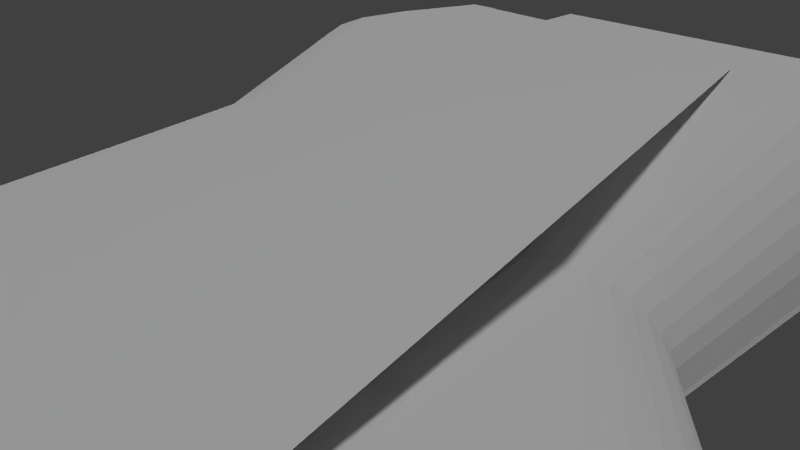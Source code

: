 # Source: 28_barkely_hide_bones.blend  (saved by Blender 2.76.0; exported with 4.5.12 LTS)
import bpy
from mathutils import Matrix  # noqa: F401  (used for matrix-valued properties, if any)

bpy.ops.wm.read_factory_settings(use_empty=True)
scene = bpy.context.scene
scene.name = 'Scene'

# ---- collections
col_collection_1 = bpy.data.collections.new('Collection 1'); scene.collection.children.link(col_collection_1)

# ---- materials (node trees are filled in below, after node groups)
mat_material_002 = bpy.data.materials.new('Material.002')
mat_material_002.alpha_threshold = 0.0
mat_material_002.use_transparent_shadow = False
mat_material_002.roughness = 0.5
mat_material_001 = bpy.data.materials.new('Material.001')
mat_material_001.alpha_threshold = 0.0
mat_material_001.use_transparent_shadow = False
mat_material_001.roughness = 0.5

# ---- material node trees

# ---- world
world_world = bpy.data.worlds.new('World'); scene.world = world_world
world_world.color = (0.05088, 0.05088, 0.05088)
world_world.use_sun_shadow = False
world_world.sun_shadow_jitter_overblur = 0.0
world_world.cycles.sampling_method = 'MANUAL'
world_world.cycles.sample_map_resolution = 256

# ---- cameras
cam_camera = bpy.data.cameras.new('Camera')
cam_camera.clip_end = 100.0
cam_camera.lens = 35.0
cam_camera.sensor_width = 32.0
cam_camera.sensor_height = 18.0
cam_camera.ortho_scale = 7.314
cam_camera.dof.focus_distance = 0.0
cam_camera.dof.aperture_fstop = 128.0

# ---- lights
light_hemi_001 = bpy.data.lights.new('Hemi.001', 'SUN')
light_hemi_001.transmission_factor = 0.0
light_hemi_001.angle = 0.1993
light_hemi_001.energy = 1.0
light_hemi_001.shadow_buffer_clip_start = 0.5
light_hemi_001.shadow_soft_size = 0.1
light_hemi_001.shadow_cascade_max_distance = 1000.0
light_hemi_001.cycles.use_multiple_importance_sampling = False
light_point_001 = bpy.data.lights.new('Point.001', 'POINT')
light_point_001.transmission_factor = 0.0
light_point_001.energy = 100.0
light_point_001.shadow_buffer_clip_start = 0.5
light_point_001.shadow_soft_size = 10.0
light_point_001.shadow_maximum_resolution = 0.006
light_point_001.use_absolute_resolution = True
light_point_001.cycles.use_multiple_importance_sampling = False
light_point = bpy.data.lights.new('Point', 'POINT')
light_point.transmission_factor = 0.0
light_point.energy = 100.0
light_point.shadow_buffer_clip_start = 0.5
light_point.shadow_soft_size = 10.0
light_point.shadow_maximum_resolution = 0.006
light_point.use_absolute_resolution = True
light_point.cycles.use_multiple_importance_sampling = False
light_hemi = bpy.data.lights.new('Hemi', 'SUN')
light_hemi.transmission_factor = 0.0
light_hemi.angle = 2.942
light_hemi.energy = 1.0
light_hemi.shadow_buffer_clip_start = 0.5
light_hemi.shadow_soft_size = 10.0
light_hemi.shadow_cascade_max_distance = 1000.0
light_hemi.cycles.use_multiple_importance_sampling = False

# ---- meshes
me_cylinder_002 = bpy.data.meshes.new('Cylinder.002')
me_cylinder_002.from_pydata([(144.1, 100.0, -89.22), (144.1, 100.0, 110.8), (144.1, -100.0, -89.22), (144.1, -100.0, 110.8), (124.6, -98.08, -89.22), (124.6, 98.08, -89.22), (-121.2, 100.0, -113.0), (-68.8, 100.0, 86.2), (-101.8, -98.08, -113.6), (-159.4, -92.39, -111.9), (-106.9, -92.39, 87.32), (-124.1, -83.15, 87.82), (-231.5, -3.04, -126.9), (-231.5, 3.04, -126.9), (-165.8, -3.04, -224.5), (-165.8, 3.04, -224.5), (353.9, -3.04, -83.08), (353.9, 3.04, -83.08), (419.6, -3.04, -180.7), (419.6, 3.04, -180.7), (165.4, 100.0, -87.62), (234.6, 100.0, 102.9), (194.6, 98.08, -86.9), (261.5, 98.08, 98.77), (215.9, 92.39, -86.71), (283.0, 92.39, 96.14), (233.2, 83.15, -86.71), (299.1, 83.15, 94.08), (248.3, 70.71, -86.71), (310.3, 70.71, 91.74), (260.8, 55.56, -86.71), (314.6, 55.56, 86.92), (270.0, 38.27, -86.71), (318.7, 38.27, 83.84), (275.7, 19.51, -86.71), (324.4, 19.51, 83.84), (277.6, 3.776e-06, -86.71), (326.3, 1.189e-05, 83.84), (275.7, -19.51, -86.71), (324.4, -19.51, 83.84), (270.0, -38.27, -86.71), (318.7, -38.27, 83.84), (260.8, -55.56, -86.71), (314.6, -55.56, 86.92), (248.3, -70.71, -86.71), (310.3, -70.71, 91.74), (233.2, -83.15, -86.71), (299.1, -83.15, 94.08), (215.9, -92.39, -86.71), (283.0, -92.39, 96.14), (194.6, -98.08, -86.9), (261.5, -98.08, 98.77), (165.4, -100.0, -87.62), (234.6, -100.0, 102.9), (116.1, -98.08, -76.62), (164.0, -98.08, 113.7), (93.77, -92.39, -71.33), (124.6, -92.39, 119.1), (75.53, -83.15, -69.91), (103.8, -83.15, 117.0), (60.38, -70.71, -69.91), (81.58, -70.71, 112.8), (47.94, -55.56, -69.91), (62.31, -55.56, 108.7), (38.7, -38.27, -69.91), (53.07, -38.27, 108.7), (33.72, -19.51, -70.97), (47.33, -19.51, 106.0), (34.15, 8.941e-05, -74.45), (45.4, 9.493e-05, 105.5), (33.72, 19.51, -70.97), (47.33, 19.51, 106.0), (38.7, 38.27, -69.91), (53.07, 38.27, 108.7), (47.94, 55.56, -69.91), (62.31, 55.56, 108.7), (60.38, 70.71, -69.91), (81.58, 70.71, 112.8), (75.53, 83.15, -69.91), (103.8, 83.15, 117.0), (93.77, 92.39, -71.33), (124.6, 92.39, 119.1), (116.1, 98.08, -76.62), (164.0, 98.08, 113.7), (-121.2, 100.0, -113.0), (-91.18, 100.0, 93.41), (-101.8, 98.08, -113.6), (-57.02, 98.08, 91.02), (-83.12, 92.39, -114.1), (-26.6, 92.39, 90.17), (-65.89, 83.15, -114.7), (-9.401, 83.15, 88.46), (-50.8, 70.71, -115.1), (5.573, 70.71, 87.18), (-38.41, 55.56, -115.5), (17.62, 55.56, 85.44), (-29.2, 38.27, -115.7), (26.24, 38.27, 82.8), (-23.54, 19.51, -115.9), (30.96, 19.51, 78.79), (-21.62, 1.077e-05, -115.9), (30.57, 1.481e-05, 69.39), (-23.54, -19.51, -115.9), (30.96, -19.51, 78.79), (-29.2, -38.27, -115.7), (26.24, -38.27, 82.8), (-38.41, -55.56, -115.5), (17.62, -55.56, 85.44), (-50.8, -70.71, -115.1), (5.573, -70.71, 87.18), (-65.89, -83.15, -114.7), (-9.401, -83.15, 88.46), (-83.12, -92.39, -114.1), (-26.6, -92.39, 90.17), (-101.8, -98.08, -113.6), (-57.02, -98.08, 91.02), (-121.2, -100.0, -113.0), (-91.18, -100.0, 93.41), (-167.1, -98.08, -94.94), (-117.5, -98.08, 91.33), (-196.9, -92.39, -87.03), (-139.7, -92.39, 90.53), (-217.1, -83.15, -84.56), (-158.2, -83.15, 90.08), (-232.2, -70.71, -84.11), (-173.7, -70.71, 88.99), (-244.6, -55.56, -83.75), (-186.7, -55.56, 86.67), (-253.8, -38.27, -83.48), (-197.0, -38.27, 82.38), (-259.4, -19.51, -83.32), (-204.7, -19.51, 74.46), (-261.4, 9.078e-05, -83.26), (-206.6, 0.0001024, 74.52), (-259.4, 19.51, -83.32), (-204.7, 19.51, 74.46), (-253.8, 38.27, -83.48), (-197.0, 38.27, 82.38), (-244.6, 55.56, -83.75), (-186.7, 55.56, 86.67), (-232.2, 70.71, -84.11), (-173.7, 70.71, 88.99), (-217.1, 83.15, -84.56), (-158.2, 83.15, 90.08), (-196.9, 92.39, -87.03), (-139.7, 92.39, 90.53), (-167.1, 98.08, -94.94), (-117.5, 98.08, 91.33), (-99.8, 94.67, -13.46), (-83.17, 92.95, -14.02), (-66.01, 87.61, -14.54), (-49.75, 78.89, -15.02), (-35.51, 67.15, -15.43), (-23.81, 52.84, -15.77), (-15.12, 36.53, -16.03), (-9.772, 18.82, -16.18), (-7.965, 0.4039, -16.24), (-9.772, -18.01, -16.18), (-15.12, -35.72, -16.03), (-23.81, -52.04, -15.77), (-35.51, -66.34, -15.43), (-49.75, -78.08, -15.02), (-66.01, -86.8, -14.54), (-83.17, -92.2, -14.02), (-99.8, -94.11, -13.46), (-113.4, -92.58, -12.88), (-131.0, -87.2, -12.36), (-147.3, -78.48, -11.89), (-161.5, -66.74, -11.47), (-173.2, -52.44, -11.13), (-181.9, -36.12, -10.87), (-187.2, -18.41, -10.72), (-189.0, 9.464e-05, -10.66), (-187.2, 18.41, -10.72), (-181.9, 36.12, -10.87), (-173.2, 52.44, -11.13), (-161.5, 66.74, -11.47), (-147.3, 78.48, -11.89), (-131.0, 87.2, -12.36), (-113.4, 92.58, -12.88), (144.1, 62.47, 10.78), (156.3, 61.27, 10.78), (168.0, 57.72, 10.78), (178.8, 51.95, 10.78), (188.3, 44.18, 10.78), (196.0, 34.71, 10.78), (201.8, 23.91, 10.78), (205.4, 12.19, 10.78), (206.6, 1.317e-05, 10.78), (205.4, -12.19, 10.78), (201.8, -23.91, 10.78), (196.0, -34.71, 10.78), (188.3, -44.18, 10.78), (178.8, -51.95, 10.78), (168.0, -57.72, 10.78), (156.3, -61.27, 10.78), (144.1, -62.47, 10.78), (131.9, -61.27, 10.78), (120.2, -57.72, 10.78), (109.4, -51.95, 10.78), (99.91, -44.18, 10.78), (92.14, -34.71, 10.78), (86.37, -23.91, 10.78), (82.81, -12.19, 10.78), (81.61, 6.878e-05, 10.78), (82.81, 12.19, 10.78), (86.37, 23.91, 10.78), (92.14, 34.71, 10.78), (99.91, 44.18, 10.78), (109.4, 51.95, 10.78), (120.2, 57.72, 10.78), (131.9, 61.27, 10.78)], [], [(0, 1, 7, 6), (1, 3, 10, 7), (3, 2, 9, 11), (5, 4, 8, 6), (13, 15, 14, 12), (15, 19, 18, 14), (19, 17, 16, 18), (17, 13, 12, 16), (12, 14, 18, 16), (17, 19, 15, 13), (180, 21, 23, 181), (181, 23, 25, 182), (182, 25, 27, 183), (183, 27, 29, 184), (184, 29, 31, 185), (185, 31, 33, 186), (186, 33, 35, 187), (187, 35, 37, 188), (188, 37, 39, 189), (189, 39, 41, 190), (190, 41, 43, 191), (191, 43, 45, 192), (192, 45, 47, 193), (193, 47, 49, 194), (194, 49, 51, 195), (195, 51, 53, 196), (196, 53, 55, 197), (197, 55, 57, 198), (198, 57, 59, 199), (199, 59, 61, 200), (200, 61, 63, 201), (201, 63, 65, 202), (202, 65, 67, 203), (203, 67, 69, 204), (204, 69, 71, 205), (205, 71, 73, 206), (206, 73, 75, 207), (207, 75, 77, 208), (208, 77, 79, 209), (209, 79, 81, 210), (23, 21, 83, 81, 79, 77, 75, 73, 71, 69, 67, 65, 63, 61, 59, 57, 55, 53, 51, 49, 47, 45, 43, 41, 39, 37, 35, 33, 31, 29, 27, 25), (211, 83, 21, 180), (210, 81, 83, 211), (20, 22, 24, 26, 28, 30, 32, 34, 36, 38, 40, 42, 44, 46, 48, 50, 52, 54, 56, 58, 60, 62, 64, 66, 68, 70, 72, 74, 76, 78, 80, 82), (148, 85, 87, 149), (149, 87, 89, 150), (150, 89, 91, 151), (151, 91, 93, 152), (152, 93, 95, 153), (153, 95, 97, 154), (154, 97, 99, 155), (155, 99, 101, 156), (156, 101, 103, 157), (157, 103, 105, 158), (158, 105, 107, 159), (159, 107, 109, 160), (160, 109, 111, 161), (161, 111, 113, 162), (162, 113, 115, 163), (163, 115, 117, 164), (164, 117, 119, 165), (165, 119, 121, 166), (166, 121, 123, 167), (167, 123, 125, 168), (168, 125, 127, 169), (169, 127, 129, 170), (170, 129, 131, 171), (171, 131, 133, 172), (172, 133, 135, 173), (173, 135, 137, 174), (174, 137, 139, 175), (175, 139, 141, 176), (176, 141, 143, 177), (177, 143, 145, 178), (87, 85, 147, 145, 143, 141, 139, 137, 135, 133, 131, 129, 127, 125, 123, 121, 119, 117, 115, 113, 111, 109, 107, 105, 103, 101, 99, 97, 95, 93, 91, 89), (179, 147, 85, 148), (178, 145, 147, 179), (84, 86, 88, 90, 92, 94, 96, 98, 100, 102, 104, 106, 108, 110, 112, 114, 116, 118, 120, 122, 124, 126, 128, 130, 132, 134, 136, 138, 140, 142, 144, 146), (140, 176, 177, 142), (142, 177, 178, 144), (146, 179, 148, 84), (144, 178, 179, 146), (138, 175, 176, 140), (136, 174, 175, 138), (134, 173, 174, 136), (132, 172, 173, 134), (130, 171, 172, 132), (128, 170, 171, 130), (126, 169, 170, 128), (124, 168, 169, 126), (122, 167, 168, 124), (120, 166, 167, 122), (118, 165, 166, 120), (116, 164, 165, 118), (114, 163, 164, 116), (112, 162, 163, 114), (110, 161, 162, 112), (108, 160, 161, 110), (106, 159, 160, 108), (104, 158, 159, 106), (102, 157, 158, 104), (100, 156, 157, 102), (98, 155, 156, 100), (96, 154, 155, 98), (94, 153, 154, 96), (92, 152, 153, 94), (90, 151, 152, 92), (88, 150, 151, 90), (86, 149, 150, 88), (84, 148, 149, 86), (80, 210, 211, 82), (82, 211, 180, 20), (78, 209, 210, 80), (76, 208, 209, 78), (74, 207, 208, 76), (72, 206, 207, 74), (70, 205, 206, 72), (68, 204, 205, 70), (66, 203, 204, 68), (64, 202, 203, 66), (62, 201, 202, 64), (60, 200, 201, 62), (58, 199, 200, 60), (56, 198, 199, 58), (54, 197, 198, 56), (52, 196, 197, 54), (50, 195, 196, 52), (48, 194, 195, 50), (46, 193, 194, 48), (44, 192, 193, 46), (42, 191, 192, 44), (40, 190, 191, 42), (38, 189, 190, 40), (36, 188, 189, 38), (34, 187, 188, 36), (32, 186, 187, 34), (30, 185, 186, 32), (28, 184, 185, 30), (26, 183, 184, 28), (24, 182, 183, 26), (22, 181, 182, 24), (20, 180, 181, 22)])
me_cylinder_002.polygons.foreach_set('material_index', [0, 0, 0, 0, 1, 1, 1, 1, 1, 1, 1, 1, 1, 1, 1, 1, 1, 1, 1, 1, 1, 1, 1, 1, 1, 1, 1, 1, 1, 1, 1, 1, 1, 1, 1, 1, 1, 1, 1, 1, 1, 1, 1, 1, 1, 1, 1, 1, 1, 1, 1, 1, 1, 1, 1, 1, 1, 1, 1, 1, 1, 1, 1, 1, 1, 1, 1, 1, 1, 1, 1, 1, 1, 1, 1, 1, 1, 1, 1, 1, 1, 1, 1, 1, 1, 1, 1, 1, 1, 1, 1, 1, 1, 1, 1, 1, 1, 1, 1, 1, 1, 1, 1, 1, 1, 1, 1, 1, 1, 1, 1, 1, 1, 1, 1, 1, 1, 1, 1, 1, 1, 1, 1, 1, 1, 1, 1, 1, 1, 1, 1, 1, 1, 1, 1, 1, 1, 1, 1, 1, 1, 1])
_uv = me_cylinder_002.uv_layers.new(name='UVMap')
_uv.uv.foreach_set('vector', [0.0, 0.0, 0.0, 0.0, 0.0, 0.0, 0.0, 0.0, 0.0, 0.0, 0.0, 0.0, 0.0, 0.0, 0.0, 0.0, 0.0, 0.0, 0.0, 0.0, 0.0, 0.0, 0.0, 0.0, 0.0, 0.0, 0.0, 0.0, 0.0, 0.0, 0.0, 0.0, 0.8343, 0.8036, 0.8251, 0.8975, 0.8251, 0.8975, 0.8343, 0.8036, 0.8251, 0.8975, 0.6281, 0.8921, 0.6281, 0.8921, 0.8251, 0.8975, 0.6281, 0.8921, 0.6308, 0.7969, 0.6308, 0.7969, 0.6281, 0.8921, 0.6308, 0.7969, 0.8343, 0.8036, 0.8343, 0.8036, 0.6308, 0.7969, 0.8343, 0.8036, 0.8251, 0.8975, 0.6281, 0.8921, 0.6308, 0.7969, 0.3532, 0.7877, 0.3479, 0.8829, 0.1396, 0.883, 0.137, 0.7879, 0.6865, 0.6915, 0.6508, 0.6084, 0.6426, 0.6137, 0.6825, 0.6921, 0.6825, 0.6921, 0.6426, 0.6137, 0.636, 0.6174, 0.6787, 0.6927, 0.6787, 0.6927, 0.636, 0.6174, 0.631, 0.6203, 0.6752, 0.6933, 0.6752, 0.6933, 0.631, 0.6203, 0.6277, 0.6231, 0.6721, 0.6938, 0.6721, 0.6938, 0.6277, 0.6231, 0.627, 0.6281, 0.6695, 0.6942, 0.6695, 0.6942, 0.627, 0.6281, 0.6262, 0.6313, 0.6676, 0.6945, 0.6676, 0.6945, 0.6262, 0.6313, 0.6243, 0.6316, 0.6665, 0.6946, 0.6665, 0.6946, 0.6243, 0.6316, 0.6237, 0.6317, 0.6661, 0.6947, 0.6661, 0.6947, 0.6237, 0.6317, 0.6243, 0.6316, 0.6665, 0.6946, 0.6665, 0.6946, 0.6243, 0.6316, 0.6262, 0.6313, 0.6676, 0.6945, 0.6676, 0.6945, 0.6262, 0.6313, 0.627, 0.6281, 0.6695, 0.6942, 0.6695, 0.6942, 0.627, 0.6281, 0.6277, 0.6231, 0.6721, 0.6938, 0.6721, 0.6938, 0.6277, 0.6231, 0.631, 0.6203, 0.6752, 0.6933, 0.6752, 0.6933, 0.631, 0.6203, 0.636, 0.6174, 0.6787, 0.6927, 0.6787, 0.6927, 0.636, 0.6174, 0.6426, 0.6137, 0.6825, 0.6921, 0.6825, 0.6921, 0.6426, 0.6137, 0.6508, 0.6084, 0.6865, 0.6915, 0.6865, 0.6915, 0.6508, 0.6084, 0.6657, 0.5994, 0.6905, 0.6909, 0.6905, 0.6909, 0.6657, 0.5994, 0.679, 0.5961, 0.6943, 0.6903, 0.6943, 0.6903, 0.679, 0.5961, 0.6862, 0.5971, 0.6979, 0.6898, 0.6979, 0.6898, 0.6862, 0.5971, 0.6941, 0.6001, 0.701, 0.6893, 0.701, 0.6893, 0.6941, 0.6001, 0.701, 0.6031, 0.7035, 0.6889, 0.7035, 0.6889, 0.701, 0.6031, 0.704, 0.6026, 0.7054, 0.6886, 0.7054, 0.6886, 0.704, 0.6026, 0.7063, 0.605, 0.7066, 0.6884, 0.7066, 0.6884, 0.7063, 0.605, 0.707, 0.6054, 0.707, 0.6884, 0.707, 0.6884, 0.707, 0.6054, 0.7063, 0.605, 0.7066, 0.6884, 0.7066, 0.6884, 0.7063, 0.605, 0.704, 0.6026, 0.7054, 0.6886, 0.7054, 0.6886, 0.704, 0.6026, 0.701, 0.6031, 0.7035, 0.6889, 0.7035, 0.6889, 0.701, 0.6031, 0.6941, 0.6001, 0.701, 0.6893, 0.701, 0.6893, 0.6941, 0.6001, 0.6862, 0.5971, 0.6979, 0.6898, 0.6979, 0.6898, 0.6862, 0.5971, 0.679, 0.5961, 0.6943, 0.6903, 0.6426, 0.6137, 0.6508, 0.6084, 0.6657, 0.5994, 0.679, 0.5961, 0.6862, 0.5971, 0.6941, 0.6001, 0.701, 0.6031, 0.704, 0.6026, 0.7063, 0.605, 0.707, 0.6054, 0.7063, 0.605, 0.704, 0.6026, 0.701, 0.6031, 0.6941, 0.6001, 0.6862, 0.5971, 0.679, 0.5961, 0.6657, 0.5994, 0.6508, 0.6084, 0.6426, 0.6137, 0.636, 0.6174, 0.631, 0.6203, 0.6277, 0.6231, 0.627, 0.6281, 0.6262, 0.6313, 0.6243, 0.6316, 0.6237, 0.6317, 0.6243, 0.6316, 0.6262, 0.6313, 0.627, 0.6281, 0.6277, 0.6231, 0.631, 0.6203, 0.636, 0.6174, 0.6905, 0.6909, 0.6657, 0.5994, 0.6508, 0.6084, 0.6865, 0.6915, 0.6943, 0.6903, 0.679, 0.5961, 0.6657, 0.5994, 0.6905, 0.6909, 0.6945, 0.7892, 0.6849, 0.79, 0.6779, 0.7909, 0.6722, 0.7917, 0.6673, 0.7925, 0.6632, 0.7931, 0.6602, 0.7936, 0.6583, 0.7939, 0.6577, 0.794, 0.6583, 0.7939, 0.6602, 0.7936, 0.6632, 0.7931, 0.6673, 0.7925, 0.6722, 0.7917, 0.6779, 0.7909, 0.6849, 0.79, 0.6945, 0.7892, 0.709, 0.7759, 0.7155, 0.7696, 0.7212, 0.7673, 0.7262, 0.7665, 0.7303, 0.7659, 0.7333, 0.7654, 0.7351, 0.7662, 0.7355, 0.7696, 0.7351, 0.7662, 0.7333, 0.7654, 0.7303, 0.7659, 0.7262, 0.7665, 0.7212, 0.7673, 0.7155, 0.7696, 0.709, 0.7759, 0.77, 0.7029, 0.747, 0.6064, 0.7362, 0.6105, 0.7647, 0.7043, 0.7647, 0.7043, 0.7362, 0.6105, 0.7263, 0.6128, 0.7591, 0.7057, 0.7591, 0.7057, 0.7263, 0.6128, 0.721, 0.6154, 0.7539, 0.707, 0.7539, 0.707, 0.721, 0.6154, 0.7163, 0.6174, 0.7493, 0.7081, 0.7493, 0.7081, 0.7163, 0.6174, 0.7165, 0.6118, 0.7455, 0.7091, 0.7455, 0.7091, 0.7165, 0.6118, 0.7141, 0.6149, 0.7427, 0.7098, 0.7427, 0.7098, 0.7141, 0.6149, 0.7132, 0.619, 0.741, 0.7102, 0.741, 0.7102, 0.7132, 0.619, 0.7147, 0.6282, 0.7404, 0.7103, 0.7404, 0.7103, 0.7147, 0.6282, 0.7132, 0.619, 0.741, 0.7102, 0.741, 0.7102, 0.7132, 0.619, 0.7141, 0.6149, 0.7427, 0.7098, 0.7427, 0.7098, 0.7141, 0.6149, 0.7165, 0.6118, 0.7455, 0.7091, 0.7455, 0.7091, 0.7165, 0.6118, 0.7163, 0.6174, 0.7493, 0.7081, 0.7493, 0.7081, 0.7163, 0.6174, 0.721, 0.6154, 0.7539, 0.707, 0.7539, 0.707, 0.721, 0.6154, 0.7263, 0.6128, 0.7591, 0.7057, 0.7591, 0.7057, 0.7263, 0.6128, 0.7362, 0.6105, 0.7647, 0.7043, 0.7647, 0.7043, 0.7362, 0.6105, 0.747, 0.6064, 0.77, 0.7029, 0.77, 0.7029, 0.747, 0.6064, 0.7559, 0.6071, 0.7744, 0.7017, 0.7744, 0.7017, 0.7559, 0.6071, 0.7633, 0.6067, 0.7801, 0.7003, 0.7801, 0.7003, 0.7633, 0.6067, 0.7694, 0.6062, 0.7853, 0.699, 0.7853, 0.699, 0.7694, 0.6062, 0.7746, 0.6065, 0.7899, 0.6979, 0.7899, 0.6979, 0.7746, 0.6065, 0.7793, 0.6081, 0.7937, 0.6969, 0.7937, 0.6969, 0.7793, 0.6081, 0.7833, 0.6118, 0.7965, 0.6962, 0.7965, 0.6962, 0.7833, 0.6118, 0.787, 0.6192, 0.7982, 0.6958, 0.7982, 0.6958, 0.787, 0.6192, 0.7876, 0.6191, 0.7988, 0.6957, 0.7988, 0.6957, 0.7876, 0.6191, 0.787, 0.6192, 0.7982, 0.6958, 0.7982, 0.6958, 0.787, 0.6192, 0.7833, 0.6118, 0.7965, 0.6962, 0.7965, 0.6962, 0.7833, 0.6118, 0.7793, 0.6081, 0.7937, 0.6969, 0.7937, 0.6969, 0.7793, 0.6081, 0.7746, 0.6065, 0.7899, 0.6979, 0.7899, 0.6979, 0.7746, 0.6065, 0.7694, 0.6062, 0.7853, 0.699, 0.7853, 0.699, 0.7694, 0.6062, 0.7633, 0.6067, 0.7801, 0.7003, 0.7362, 0.6105, 0.747, 0.6064, 0.7559, 0.6071, 0.7633, 0.6067, 0.7694, 0.6062, 0.7746, 0.6065, 0.7793, 0.6081, 0.7833, 0.6118, 0.787, 0.6192, 0.7876, 0.6191, 0.787, 0.6192, 0.7833, 0.6118, 0.7793, 0.6081, 0.7746, 0.6065, 0.7694, 0.6062, 0.7633, 0.6067, 0.7559, 0.6071, 0.747, 0.6064, 0.7362, 0.6105, 0.7263, 0.6128, 0.721, 0.6154, 0.7163, 0.6174, 0.7165, 0.6118, 0.7141, 0.6149, 0.7132, 0.619, 0.7147, 0.6282, 0.7132, 0.619, 0.7141, 0.6149, 0.7165, 0.6118, 0.7163, 0.6174, 0.721, 0.6154, 0.7263, 0.6128, 0.7744, 0.7017, 0.7559, 0.6071, 0.747, 0.6064, 0.77, 0.7029, 0.7801, 0.7003, 0.7633, 0.6067, 0.7559, 0.6071, 0.7744, 0.7017, 0.7922, 0.7996, 0.7859, 0.8011, 0.7799, 0.8026, 0.7743, 0.804, 0.7695, 0.8052, 0.7655, 0.8062, 0.7625, 0.8069, 0.7607, 0.8074, 0.76, 0.8075, 0.7607, 0.8074, 0.7625, 0.8069, 0.7655, 0.8062, 0.7695, 0.8052, 0.7743, 0.804, 0.7799, 0.8026, 0.7859, 0.8011, 0.7922, 0.7996, 0.8044, 0.7795, 0.8051, 0.7702, 0.8087, 0.7628, 0.8136, 0.7616, 0.8176, 0.7606, 0.8205, 0.7599, 0.8224, 0.7595, 0.823, 0.7593, 0.8224, 0.7595, 0.8205, 0.7599, 0.8176, 0.7606, 0.8136, 0.7616, 0.8087, 0.7628, 0.8051, 0.7702, 0.8044, 0.7795, 0.8136, 0.7616, 0.7899, 0.6979, 0.7853, 0.699, 0.8087, 0.7628, 0.8087, 0.7628, 0.7853, 0.699, 0.7801, 0.7003, 0.8051, 0.7702, 0.8044, 0.7795, 0.7744, 0.7017, 0.77, 0.7029, 0.7922, 0.7996, 0.8051, 0.7702, 0.7801, 0.7003, 0.7744, 0.7017, 0.8044, 0.7795, 0.8176, 0.7606, 0.7937, 0.6969, 0.7899, 0.6979, 0.8136, 0.7616, 0.8205, 0.7599, 0.7965, 0.6962, 0.7937, 0.6969, 0.8176, 0.7606, 0.8224, 0.7595, 0.7982, 0.6958, 0.7965, 0.6962, 0.8205, 0.7599, 0.823, 0.7593, 0.7988, 0.6957, 0.7982, 0.6958, 0.8224, 0.7595, 0.8224, 0.7595, 0.7982, 0.6958, 0.7988, 0.6957, 0.823, 0.7593, 0.8205, 0.7599, 0.7965, 0.6962, 0.7982, 0.6958, 0.8224, 0.7595, 0.8176, 0.7606, 0.7937, 0.6969, 0.7965, 0.6962, 0.8205, 0.7599, 0.8136, 0.7616, 0.7899, 0.6979, 0.7937, 0.6969, 0.8176, 0.7606, 0.8087, 0.7628, 0.7853, 0.699, 0.7899, 0.6979, 0.8136, 0.7616, 0.8051, 0.7702, 0.7801, 0.7003, 0.7853, 0.699, 0.8087, 0.7628, 0.8044, 0.7795, 0.7744, 0.7017, 0.7801, 0.7003, 0.8051, 0.7702, 0.7922, 0.7996, 0.77, 0.7029, 0.7744, 0.7017, 0.8044, 0.7795, 0.7859, 0.8011, 0.7647, 0.7043, 0.77, 0.7029, 0.7922, 0.7996, 0.7799, 0.8026, 0.7591, 0.7057, 0.7647, 0.7043, 0.7859, 0.8011, 0.7743, 0.804, 0.7539, 0.707, 0.7591, 0.7057, 0.7799, 0.8026, 0.7695, 0.8052, 0.7493, 0.7081, 0.7539, 0.707, 0.7743, 0.804, 0.7655, 0.8062, 0.7455, 0.7091, 0.7493, 0.7081, 0.7695, 0.8052, 0.7625, 0.8069, 0.7427, 0.7098, 0.7455, 0.7091, 0.7655, 0.8062, 0.7607, 0.8074, 0.741, 0.7102, 0.7427, 0.7098, 0.7625, 0.8069, 0.76, 0.8075, 0.7404, 0.7103, 0.741, 0.7102, 0.7607, 0.8074, 0.7607, 0.8074, 0.741, 0.7102, 0.7404, 0.7103, 0.76, 0.8075, 0.7625, 0.8069, 0.7427, 0.7098, 0.741, 0.7102, 0.7607, 0.8074, 0.7655, 0.8062, 0.7455, 0.7091, 0.7427, 0.7098, 0.7625, 0.8069, 0.7695, 0.8052, 0.7493, 0.7081, 0.7455, 0.7091, 0.7655, 0.8062, 0.7743, 0.804, 0.7539, 0.707, 0.7493, 0.7081, 0.7695, 0.8052, 0.7799, 0.8026, 0.7591, 0.7057, 0.7539, 0.707, 0.7743, 0.804, 0.7859, 0.8011, 0.7647, 0.7043, 0.7591, 0.7057, 0.7799, 0.8026, 0.7922, 0.7996, 0.77, 0.7029, 0.7647, 0.7043, 0.7859, 0.8011, 0.7155, 0.7696, 0.6943, 0.6903, 0.6905, 0.6909, 0.709, 0.7759, 0.709, 0.7759, 0.6905, 0.6909, 0.6865, 0.6915, 0.6945, 0.7892, 0.7212, 0.7673, 0.6979, 0.6898, 0.6943, 0.6903, 0.7155, 0.7696, 0.7262, 0.7665, 0.701, 0.6893, 0.6979, 0.6898, 0.7212, 0.7673, 0.7303, 0.7659, 0.7035, 0.6889, 0.701, 0.6893, 0.7262, 0.7665, 0.7333, 0.7654, 0.7054, 0.6886, 0.7035, 0.6889, 0.7303, 0.7659, 0.7351, 0.7662, 0.7066, 0.6884, 0.7054, 0.6886, 0.7333, 0.7654, 0.7355, 0.7696, 0.707, 0.6884, 0.7066, 0.6884, 0.7351, 0.7662, 0.7351, 0.7662, 0.7066, 0.6884, 0.707, 0.6884, 0.7355, 0.7696, 0.7333, 0.7654, 0.7054, 0.6886, 0.7066, 0.6884, 0.7351, 0.7662, 0.7303, 0.7659, 0.7035, 0.6889, 0.7054, 0.6886, 0.7333, 0.7654, 0.7262, 0.7665, 0.701, 0.6893, 0.7035, 0.6889, 0.7303, 0.7659, 0.7212, 0.7673, 0.6979, 0.6898, 0.701, 0.6893, 0.7262, 0.7665, 0.7155, 0.7696, 0.6943, 0.6903, 0.6979, 0.6898, 0.7212, 0.7673, 0.709, 0.7759, 0.6905, 0.6909, 0.6943, 0.6903, 0.7155, 0.7696, 0.6945, 0.7892, 0.6865, 0.6915, 0.6905, 0.6909, 0.709, 0.7759, 0.6849, 0.79, 0.6825, 0.6921, 0.6865, 0.6915, 0.6945, 0.7892, 0.6779, 0.7909, 0.6787, 0.6927, 0.6825, 0.6921, 0.6849, 0.79, 0.6722, 0.7917, 0.6752, 0.6933, 0.6787, 0.6927, 0.6779, 0.7909, 0.6673, 0.7925, 0.6721, 0.6938, 0.6752, 0.6933, 0.6722, 0.7917, 0.6632, 0.7931, 0.6695, 0.6942, 0.6721, 0.6938, 0.6673, 0.7925, 0.6602, 0.7936, 0.6676, 0.6945, 0.6695, 0.6942, 0.6632, 0.7931, 0.6583, 0.7939, 0.6665, 0.6946, 0.6676, 0.6945, 0.6602, 0.7936, 0.6577, 0.794, 0.6661, 0.6947, 0.6665, 0.6946, 0.6583, 0.7939, 0.6583, 0.7939, 0.6665, 0.6946, 0.6661, 0.6947, 0.6577, 0.794, 0.6602, 0.7936, 0.6676, 0.6945, 0.6665, 0.6946, 0.6583, 0.7939, 0.6632, 0.7931, 0.6695, 0.6942, 0.6676, 0.6945, 0.6602, 0.7936, 0.6673, 0.7925, 0.6721, 0.6938, 0.6695, 0.6942, 0.6632, 0.7931, 0.6722, 0.7917, 0.6752, 0.6933, 0.6721, 0.6938, 0.6673, 0.7925, 0.6779, 0.7909, 0.6787, 0.6927, 0.6752, 0.6933, 0.6722, 0.7917, 0.6849, 0.79, 0.6825, 0.6921, 0.6787, 0.6927, 0.6779, 0.7909, 0.6945, 0.7892, 0.6865, 0.6915, 0.6825, 0.6921, 0.6849, 0.79])
me_cylinder_002.materials.append(mat_material_002)
me_cylinder_002.materials.append(mat_material_001)
me_cylinder_002.use_remesh_preserve_volume = False
me_cylinder_002.use_remesh_preserve_attributes = False
me_cylinder_002.use_mirror_vertex_groups = False
me_cylinder_002.update()

# ---- objects
ob_28_barkely_hide_bones = bpy.data.objects.new('28_barkely_hide_bones', me_cylinder_002)
ob_hemi_001 = bpy.data.objects.new('Hemi.001', light_hemi_001)
ob_point_001 = bpy.data.objects.new('Point.001', light_point_001)
ob_point = bpy.data.objects.new('Point', light_point)
ob_hemi = bpy.data.objects.new('Hemi', light_hemi)
ob_camera = bpy.data.objects.new('Camera', cam_camera)

# ---- transforms, parenting, visibility, modifiers, constraints
ob_28_barkely_hide_bones.location = (-2.384e-07, 0.0, 7.105e-15)
ob_28_barkely_hide_bones.rotation_euler = (1.571, -0.0, 0.2208)
ob_28_barkely_hide_bones.scale = (0.02, 0.01645, 0.06)
ob_28_barkely_hide_bones.lineart.crease_threshold = 0.0
ob_hemi_001.location = (28.08, 0.0, -42.51)
ob_hemi_001.lineart.crease_threshold = 0.0
ob_point_001.location = (11.4, 0.0, 4.922)
ob_point_001.lineart.crease_threshold = 0.0
ob_point.location = (0.0, 0.0, -8.828)
ob_point.lineart.crease_threshold = 0.0
ob_hemi.location = (-1.083, 12.21, 5.811)
ob_hemi.rotation_euler = (3.142, -0.0, 0.0)
ob_hemi.lineart.crease_threshold = 0.0
ob_camera.location = (7.481, -6.508, 5.344)
ob_camera.rotation_euler = (1.109, 0.01082, 0.8149)
ob_camera.lock_rotations_4d = False
ob_camera.empty_display_type = 'ARROWS'
ob_camera.color = (0.0, 0.0, 0.0, 0.0)
ob_camera.display_type = 'WIRE'
ob_camera.lineart.crease_threshold = 0.0

# ---- collection membership
col_collection_1.objects.link(ob_28_barkely_hide_bones)
col_collection_1.objects.link(ob_hemi_001)
col_collection_1.objects.link(ob_point_001)
col_collection_1.objects.link(ob_point)
col_collection_1.objects.link(ob_hemi)
col_collection_1.objects.link(ob_camera)

# ---- scene / render settings (as saved in the file)
scene.camera = ob_camera
scene.frame_start = 1; scene.frame_end = 250; scene.frame_set(1)
scene.render.engine = 'BLENDER_EEVEE_NEXT'
scene.render.resolution_percentage = 50
scene.render.dither_intensity = 0.0
scene.cycles.use_denoising = False
scene.cycles.samples = 10
scene.cycles.sampling_pattern = 'TABULATED_SOBOL'
scene.cycles.light_sampling_threshold = 0.0
scene.cycles.use_adaptive_sampling = False
scene.cycles.use_light_tree = False
scene.cycles.blur_glossy = 0.0
scene.cycles.pixel_filter_type = 'GAUSSIAN'
scene.cycles.sample_clamp_indirect = 0.0
scene.view_settings.view_transform = 'Standard'
scene.unit_settings.scale_length = 0.01
bpy.context.view_layer.update()
